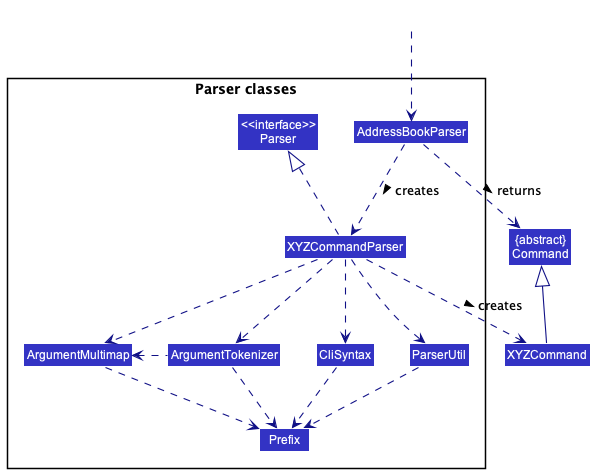

The diagram above was rendered by PlantUML. Its source (embedded in the PNG):
@startuml
!include style.puml
skinparam arrowThickness 1.1
skinparam arrowColor LOGIC_COLOR_T4
skinparam classBackgroundColor LOGIC_COLOR

Class "{abstract}\nCommand" as Command
Class XYZCommand

package "Parser classes"{
Class "<<interface>>\nParser" as Parser
Class AddressBookParser
Class XYZCommandParser
Class CliSyntax
Class ParserUtil
Class ArgumentMultimap
Class ArgumentTokenizer
Class Prefix
}

Class HiddenOutside #FFFFFF
HiddenOutside ..> AddressBookParser

AddressBookParser .down.> XYZCommandParser: creates >

XYZCommandParser ..> XYZCommand : creates >
AddressBookParser ..> Command : returns >
XYZCommandParser .up.|> Parser
XYZCommandParser ..> ArgumentMultimap
XYZCommandParser ..> ArgumentTokenizer
ArgumentTokenizer .left.> ArgumentMultimap
XYZCommandParser ..> CliSyntax
CliSyntax ..> Prefix
XYZCommandParser ..> ParserUtil
ParserUtil .down.> Prefix
ArgumentTokenizer .down.> Prefix
XYZCommand -up-|> Command
ArgumentMultimap ..> Prefix
@enduml